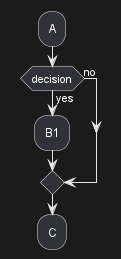

The diagram above was rendered by PlantUML. Its source (embedded in the PNG):
@startuml
skinparam ConditionEndStyle diamond
:A;
if (decision) then (yes)
    :B1;
else (no)
endif
:C;
@enduml